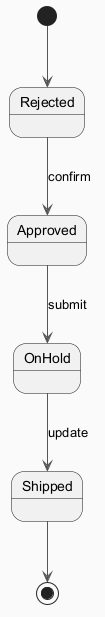

The diagram above was rendered by PlantUML. Its source (embedded in the PNG):
@startuml
skinparam backgroundColor #FAFAFA
skinparam classBackgroundColor #FFF3E0
skinparam classBorderColor #E65100
skinparam ArrowColor #555555
[*] --> Rejected
Rejected --> Approved : confirm
Approved --> OnHold : submit
OnHold --> Shipped : update
Shipped --> [*]
@enduml